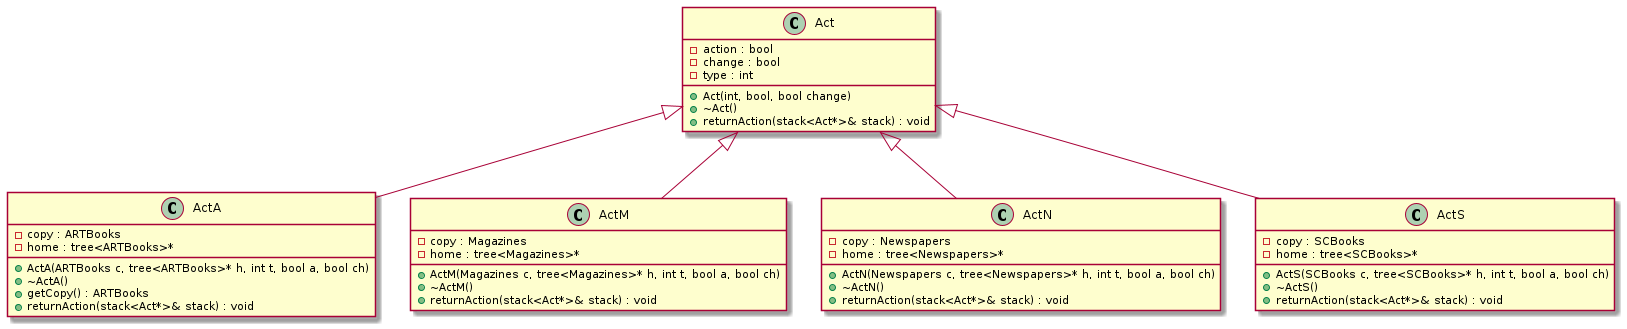

The diagram above was rendered by PlantUML. Its source (embedded in the PNG):
@startuml





/' Objects '/

class Act {
	+Act(int, bool, bool change)
	+~Act()
	-action : bool
	-change : bool
	-type : int
	+returnAction(stack<Act*>& stack) : void
}


class ActA {
	+ActA(ARTBooks c, tree<ARTBooks>* h, int t, bool a, bool ch)
	+~ActA()
	-copy : ARTBooks
	+getCopy() : ARTBooks
	-home : tree<ARTBooks>*
	+returnAction(stack<Act*>& stack) : void
}


class ActM {
	+ActM(Magazines c, tree<Magazines>* h, int t, bool a, bool ch)
	+~ActM()
	-copy : Magazines
	-home : tree<Magazines>*
	+returnAction(stack<Act*>& stack) : void
}


class ActN {
	+ActN(Newspapers c, tree<Newspapers>* h, int t, bool a, bool ch)
	+~ActN()
	-copy : Newspapers
	-home : tree<Newspapers>*
	+returnAction(stack<Act*>& stack) : void
}


class ActS {
	+ActS(SCBooks c, tree<SCBooks>* h, int t, bool a, bool ch)
	+~ActS()
	-copy : SCBooks
	-home : tree<SCBooks>*
	+returnAction(stack<Act*>& stack) : void
}





/' Inheritance relationships '/

Act <|-- ActA


Act <|-- ActM


Act <|-- ActN


Act <|-- ActS





/' Aggregation relationships '/




@enduml